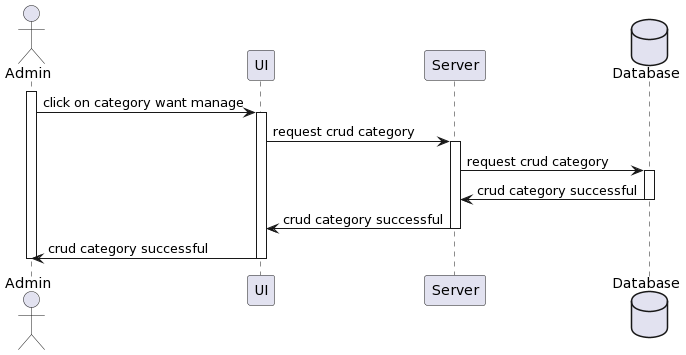

The diagram above was rendered by PlantUML. Its source (embedded in the PNG):
@startuml
actor Admin as u
participant UI as ui
participant Server as s
database "Database" as d

activate u
u -> ui: click on category want manage
activate ui
ui->s: request crud category
activate s
s-> d: request crud category
activate d
d-> s: crud category successful
deactivate d
s-> ui: crud category successful
deactivate s
ui-> u: crud category successful
deactivate ui
deactivate u
@enduml